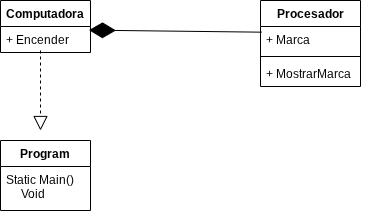

The diagram above was exported from draw.io. Its source (the exported page's mxGraphModel, read from the mxfile embedded in the PNG):
<mxGraphModel dx="951" dy="473" grid="1" gridSize="10" guides="1" tooltips="1" connect="1" arrows="1" fold="1" page="1" pageScale="1" pageWidth="850" pageHeight="1100" math="0" shadow="0">
  <root>
    <mxCell id="0" />
    <mxCell id="1" parent="0" />
    <mxCell id="JTXi2qpXFujL75BDI3Zv-11" parent="1" style="swimlane;fontStyle=1;align=center;verticalAlign=top;childLayout=stackLayout;horizontal=1;startSize=26;horizontalStack=0;resizeParent=1;resizeParentMax=0;resizeLast=0;collapsible=1;marginBottom=0;whiteSpace=wrap;html=1;" value="Procesador" vertex="1">
      <mxGeometry height="86" width="100" x="540" y="100" as="geometry" />
    </mxCell>
    <mxCell id="JTXi2qpXFujL75BDI3Zv-12" parent="JTXi2qpXFujL75BDI3Zv-11" style="text;strokeColor=none;fillColor=none;align=left;verticalAlign=top;spacingLeft=4;spacingRight=4;overflow=hidden;rotatable=0;points=[[0,0.5],[1,0.5]];portConstraint=eastwest;whiteSpace=wrap;html=1;" value="+ Marca" vertex="1">
      <mxGeometry height="26" width="100" y="26" as="geometry" />
    </mxCell>
    <mxCell id="JTXi2qpXFujL75BDI3Zv-13" parent="JTXi2qpXFujL75BDI3Zv-11" style="line;strokeWidth=1;fillColor=none;align=left;verticalAlign=middle;spacingTop=-1;spacingLeft=3;spacingRight=3;rotatable=0;labelPosition=right;points=[];portConstraint=eastwest;strokeColor=inherit;" value="" vertex="1">
      <mxGeometry height="8" width="100" y="52" as="geometry" />
    </mxCell>
    <mxCell id="JTXi2qpXFujL75BDI3Zv-14" parent="JTXi2qpXFujL75BDI3Zv-11" style="text;strokeColor=none;fillColor=none;align=left;verticalAlign=top;spacingLeft=4;spacingRight=4;overflow=hidden;rotatable=0;points=[[0,0.5],[1,0.5]];portConstraint=eastwest;whiteSpace=wrap;html=1;" value="+ MostrarMarca" vertex="1">
      <mxGeometry height="26" width="100" y="60" as="geometry" />
    </mxCell>
    <mxCell id="JTXi2qpXFujL75BDI3Zv-31" edge="1" parent="JTXi2qpXFujL75BDI3Zv-11" source="JTXi2qpXFujL75BDI3Zv-12" style="edgeStyle=orthogonalEdgeStyle;rounded=0;orthogonalLoop=1;jettySize=auto;html=1;exitX=1;exitY=0.5;exitDx=0;exitDy=0;" target="JTXi2qpXFujL75BDI3Zv-12">
      <mxGeometry relative="1" as="geometry" />
    </mxCell>
    <mxCell id="JTXi2qpXFujL75BDI3Zv-15" parent="1" style="swimlane;fontStyle=1;align=center;verticalAlign=top;childLayout=stackLayout;horizontal=1;startSize=26;horizontalStack=0;resizeParent=1;resizeParentMax=0;resizeLast=0;collapsible=1;marginBottom=0;whiteSpace=wrap;html=1;" value="Computadora" vertex="1">
      <mxGeometry height="52" width="90" x="280" y="100" as="geometry" />
    </mxCell>
    <mxCell id="JTXi2qpXFujL75BDI3Zv-16" parent="JTXi2qpXFujL75BDI3Zv-15" style="text;strokeColor=none;fillColor=none;align=left;verticalAlign=top;spacingLeft=4;spacingRight=4;overflow=hidden;rotatable=0;points=[[0,0.5],[1,0.5]];portConstraint=eastwest;whiteSpace=wrap;html=1;" value="+ Encender" vertex="1">
      <mxGeometry height="26" width="90" y="26" as="geometry" />
    </mxCell>
    <mxCell id="JTXi2qpXFujL75BDI3Zv-20" edge="1" parent="1" source="JTXi2qpXFujL75BDI3Zv-12" style="endArrow=diamondThin;endFill=1;endSize=24;html=1;rounded=0;entryX=0.983;entryY=0.14;entryDx=0;entryDy=0;entryPerimeter=0;exitX=0.012;exitY=0.218;exitDx=0;exitDy=0;exitPerimeter=0;" target="JTXi2qpXFujL75BDI3Zv-16" value="">
      <mxGeometry relative="1" width="160" as="geometry">
        <mxPoint x="530" y="130" as="sourcePoint" />
        <mxPoint x="400" y="120" as="targetPoint" />
      </mxGeometry>
    </mxCell>
    <mxCell id="JTXi2qpXFujL75BDI3Zv-21" edge="1" parent="1" style="endArrow=block;dashed=1;endFill=0;endSize=12;html=1;rounded=0;" value="">
      <mxGeometry relative="1" width="160" as="geometry">
        <mxPoint x="320" y="150" as="sourcePoint" />
        <mxPoint x="320" y="230" as="targetPoint" />
      </mxGeometry>
    </mxCell>
    <mxCell id="JTXi2qpXFujL75BDI3Zv-22" parent="1" style="swimlane;fontStyle=1;align=center;verticalAlign=top;childLayout=stackLayout;horizontal=1;startSize=26;horizontalStack=0;resizeParent=1;resizeParentMax=0;resizeLast=0;collapsible=1;marginBottom=0;whiteSpace=wrap;html=1;" value="Program" vertex="1">
      <mxGeometry height="70" width="90" x="280" y="240" as="geometry" />
    </mxCell>
    <mxCell id="JTXi2qpXFujL75BDI3Zv-23" parent="JTXi2qpXFujL75BDI3Zv-22" style="text;strokeColor=none;fillColor=none;align=left;verticalAlign=top;spacingLeft=4;spacingRight=4;overflow=hidden;rotatable=0;points=[[0,0.5],[1,0.5]];portConstraint=eastwest;whiteSpace=wrap;html=1;" value="Static Main()&lt;div&gt;&lt;div&gt;&amp;nbsp; &amp;nbsp; &amp;nbsp;Void&amp;nbsp; &amp;nbsp; &amp;nbsp; &amp;nbsp; &amp;nbsp;&amp;nbsp;&lt;/div&gt;&lt;/div&gt;" vertex="1">
      <mxGeometry height="44" width="90" y="26" as="geometry" />
    </mxCell>
  </root>
</mxGraphModel>